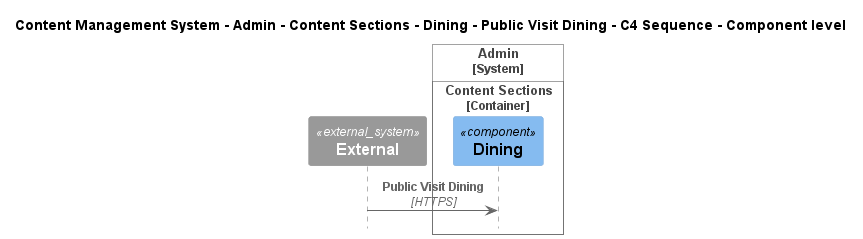

The diagram above was rendered by PlantUML. Its source (embedded in the PNG):
@startuml
!include ..\..\..\..\..\..\..\..\..\.c4s\C4_Sequence.puml

title Content Management System - Admin - Content Sections - Dining - Public Visit Dining - C4 Sequence - Component level

System_Ext(C4InterFlow.SoftwareSystems.ExternalSystem, "External", "")

System_Boundary(ContentManagementSystem.SoftwareSystems.Admin, "Admin")
    
Container_Boundary(ContentManagementSystem.SoftwareSystems.Admin.Containers.ContentSections, "Content Sections")
    Component(ContentManagementSystem.SoftwareSystems.Admin.Containers.ContentSections.Components.Dining, "Dining", "", "")
Boundary_End()
Boundary_End()

Rel(C4InterFlow.SoftwareSystems.ExternalSystem, ContentManagementSystem.SoftwareSystems.Admin.Containers.ContentSections.Components.Dining, "Public Visit Dining", "HTTPS")


@enduml